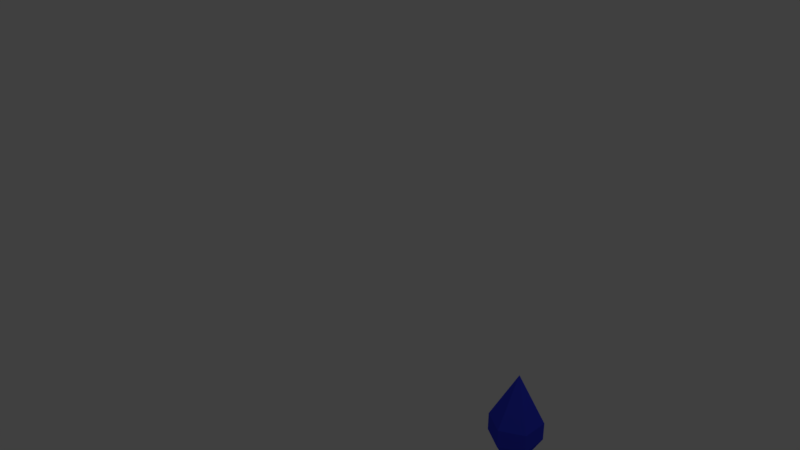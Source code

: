 # Source: cursor_dummy.blend  (saved by Blender 2.78.0; exported with 4.5.12 LTS)
import bpy
from mathutils import Matrix  # noqa: F401  (used for matrix-valued properties, if any)

bpy.ops.wm.read_factory_settings(use_empty=True)
scene = bpy.context.scene
scene.name = 'Scene'

# ---- collections
col_collection_1 = bpy.data.collections.new('Collection 1'); scene.collection.children.link(col_collection_1)

# ---- materials (node trees are filled in below, after node groups)
mat_material_001 = bpy.data.materials.new('Material.001')
mat_material_001.alpha_threshold = 0.0
mat_material_001.use_transparent_shadow = False
mat_material_001.diffuse_color = (0.04177, 0.05691, 0.8, 1.0)
mat_material_001.roughness = 0.5

# ---- material node trees

# ---- world
world_world = bpy.data.worlds.new('World'); scene.world = world_world
world_world.color = (0.05088, 0.05088, 0.05088)
world_world.use_sun_shadow = False
world_world.sun_shadow_jitter_overblur = 0.0
world_world.cycles.sampling_method = 'MANUAL'

# ---- cameras
cam_camera = bpy.data.cameras.new('Camera')
cam_camera.clip_end = 100.0
cam_camera.lens = 35.0
cam_camera.sensor_width = 32.0
cam_camera.sensor_height = 18.0
cam_camera.ortho_scale = 7.314
cam_camera.dof.focus_distance = 0.0
cam_camera.dof.aperture_fstop = 128.0

# ---- lights
light_lamp = bpy.data.lights.new('Lamp', 'POINT')
light_lamp.transmission_factor = 0.0
light_lamp.cutoff_distance = 30.0
light_lamp.energy = 100.0
light_lamp.shadow_buffer_clip_start = 1.001
light_lamp.shadow_soft_size = 0.1
light_lamp.shadow_maximum_resolution = 0.006
light_lamp.use_absolute_resolution = True

# ---- meshes
me_cone = bpy.data.meshes.new('Cone')
me_cone.from_pydata([(-1.067e-08, 0.4003, -1.351), (0.3467, 0.2002, -1.351), (0.3467, -0.2002, -1.351), (-4.566e-08, -0.4003, -1.351), (-1.116e-08, -2.056e-08, -0.6018), (-0.3467, -0.2002, -1.351), (-0.3467, 0.2002, -1.351), (-1.067e-08, 0.4003, -1.351), (0.3467, 0.2002, -1.351), (0.3467, -0.2002, -1.351), (-4.566e-08, -0.4003, -1.351), (-0.3467, -0.2002, -1.351), (-0.3467, 0.2002, -1.351), (1.688e-08, 0.4003, -1.638), (0.3467, 0.2002, -1.638), (0.3467, -0.2002, -1.638), (-1.811e-08, -0.4003, -1.638), (-0.3467, -0.2002, -1.638), (-0.3467, 0.2002, -1.638), (1.688e-08, 0.4003, -1.638), (0.3467, 0.2002, -1.638), (0.3467, -0.2002, -1.638), (-1.811e-08, -0.4003, -1.638), (-0.3467, -0.2002, -1.638), (-0.3467, 0.2002, -1.638), (-3.595e-07, -3.298e-07, -2.313)], [], [(0, 4, 1), (1, 4, 2), (2, 4, 3), (3, 4, 5), (5, 4, 6), (6, 4, 0), (6, 0, 7, 12), (10, 11, 17, 16), (1, 2, 9, 8), (3, 5, 11, 10), (0, 1, 8, 7), (2, 3, 10, 9), (5, 6, 12, 11), (16, 17, 23, 22), (11, 12, 18, 17), (7, 8, 14, 13), (12, 7, 13, 18), (8, 9, 15, 14), (9, 10, 16, 15), (22, 23, 25), (17, 18, 24, 23), (13, 14, 20, 19), (18, 13, 19, 24), (14, 15, 21, 20), (15, 16, 22, 21), (23, 24, 25), (19, 20, 25), (24, 19, 25), (20, 21, 25), (21, 22, 25)])
me_cone.materials.append(mat_material_001)
me_cone.use_remesh_preserve_volume = False
me_cone.use_remesh_preserve_attributes = False
me_cone.use_mirror_vertex_groups = False
me_cone.update()

# ---- objects
ob_cone = bpy.data.objects.new('Cone', me_cone)
ob_lamp = bpy.data.objects.new('Lamp', light_lamp)
ob_camera = bpy.data.objects.new('Camera', cam_camera)

# ---- transforms, parenting, visibility, modifiers, constraints
ob_cone.location = (1.389, 1.512, -1.324)
ob_cone.lineart.crease_threshold = 0.0
ob_lamp.location = (4.076, 1.005, 5.904)
ob_lamp.rotation_euler = (0.6503, 0.05522, 1.866)
ob_lamp.lock_rotations_4d = False
ob_lamp.empty_display_type = 'ARROWS'
ob_lamp.color = (0.0, 0.0, 0.0, 0.0)
ob_lamp.lineart.crease_threshold = 0.0
ob_camera.location = (7.481, -6.508, 5.344)
ob_camera.rotation_euler = (1.109, 0.0, 0.8149)
ob_camera.lock_rotations_4d = False
ob_camera.empty_display_type = 'ARROWS'
ob_camera.color = (0.0, 0.0, 0.0, 0.0)
ob_camera.display_type = 'WIRE'
ob_camera.lineart.crease_threshold = 0.0

# ---- collection membership
col_collection_1.objects.link(ob_cone)
col_collection_1.objects.link(ob_lamp)
col_collection_1.objects.link(ob_camera)

# ---- scene / render settings (as saved in the file)
scene.camera = ob_camera
scene.frame_start = 1; scene.frame_end = 250; scene.frame_set(1)
scene.render.engine = 'BLENDER_EEVEE_NEXT'
scene.render.resolution_percentage = 50
scene.render.dither_intensity = 0.0
scene.cycles.use_denoising = False
scene.cycles.samples = 128
scene.cycles.sampling_pattern = 'TABULATED_SOBOL'
scene.cycles.light_sampling_threshold = 0.0
scene.cycles.use_adaptive_sampling = False
scene.cycles.use_light_tree = False
scene.cycles.blur_glossy = 0.0
scene.cycles.sample_clamp_indirect = 0.0
scene.view_settings.view_transform = 'Standard'
bpy.context.view_layer.update()
